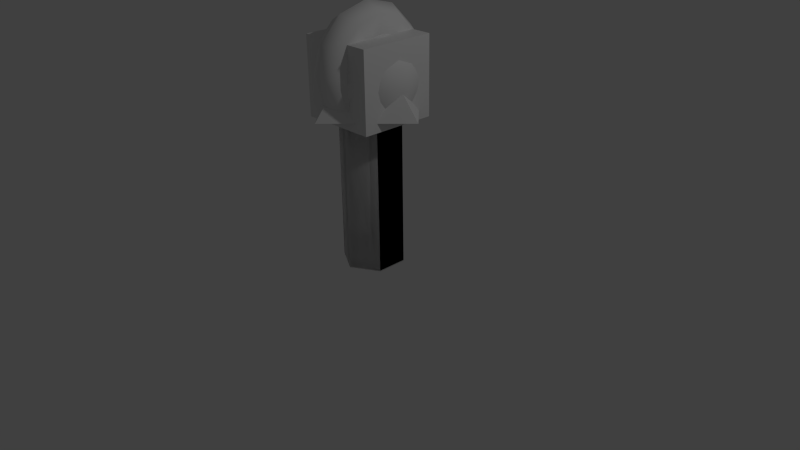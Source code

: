 # Source: receptors.blend  (saved by Blender 2.69.0; exported with 4.5.12 LTS)
import bpy
from mathutils import Matrix  # noqa: F401  (used for matrix-valued properties, if any)

bpy.ops.wm.read_factory_settings(use_empty=True)
scene = bpy.context.scene
scene.name = 'Scene'

# ---- collections
col_collection_1 = bpy.data.collections.new('Collection 1'); scene.collection.children.link(col_collection_1)

# ---- world
world_world = bpy.data.worlds.new('World'); scene.world = world_world
world_world.color = (0.05088, 0.05088, 0.05088)
world_world.use_sun_shadow = False
world_world.sun_shadow_jitter_overblur = 0.0
world_world.cycles.sampling_method = 'MANUAL'
world_world.cycles.sample_map_resolution = 256

# ---- cameras
cam_camera = bpy.data.cameras.new('Camera')
cam_camera.clip_end = 100.0
cam_camera.lens = 35.0
cam_camera.sensor_width = 32.0
cam_camera.sensor_height = 18.0
cam_camera.ortho_scale = 7.314
cam_camera.dof.focus_distance = 0.0
cam_camera.dof.aperture_fstop = 128.0

# ---- lights
light_lamp = bpy.data.lights.new('Lamp', 'POINT')
light_lamp.transmission_factor = 0.0
light_lamp.cutoff_distance = 30.0
light_lamp.energy = 100.0
light_lamp.shadow_buffer_clip_start = 1.001
light_lamp.shadow_soft_size = 0.1
light_lamp.shadow_maximum_resolution = 0.006
light_lamp.use_absolute_resolution = True
light_lamp.cycles.use_multiple_importance_sampling = False

# ---- meshes
me_cylinder_003 = bpy.data.meshes.new('Cylinder.003')
me_cylinder_003.from_pydata([(-4.15e-07, 1.274e-08, 0.7459), (0.2231, 1.274e-08, 0.8747), (0.2231, 1.274e-08, 1.132), (-4.457e-07, 1.274e-08, 1.261), (-0.2231, 1.274e-08, 1.132), (-0.2231, 1.274e-08, 0.8747), (-4.15e-07, 0.3864, 0.8494), (0.2231, 0.322, 0.961), (0.2231, 0.1932, 1.184), (-4.61e-07, 0.1288, 1.296), (-0.2231, 0.1932, 1.184), (-0.2231, 0.322, 0.961), (-4.457e-07, 0.6692, 1.132), (0.2231, 0.5577, 1.197), (0.2231, 0.3346, 1.325), (-4.61e-07, 0.2231, 1.39), (-0.2231, 0.3346, 1.325), (-0.2231, 0.5577, 1.197), (-4.747e-07, 0.7727, 1.519), (0.2231, 0.644, 1.519), (0.2231, 0.3864, 1.519), (-4.747e-07, 0.2576, 1.519), (-0.2231, 0.3864, 1.519), (-0.2231, 0.644, 1.519), (-5.071e-07, 0.6692, 1.905), (0.2231, 0.5577, 1.841), (0.2231, 0.3346, 1.712), (-4.841e-07, 0.2231, 1.647), (-0.2231, 0.3346, 1.712), (-0.2231, 0.5577, 1.841), (-5.378e-07, 0.3864, 2.188), (0.2231, 0.322, 2.076), (0.2231, 0.1932, 1.853), (-4.917e-07, 0.1288, 1.742), (-0.2231, 0.1932, 1.853), (-0.2231, 0.322, 2.076), (-5.378e-07, 8.03e-08, 2.291), (0.2231, 6.904e-08, 2.163), (0.2231, 4.652e-08, 1.905), (-4.917e-07, 3.526e-08, 1.776), (-0.2231, 4.652e-08, 1.905), (-0.2231, 6.904e-08, 2.163), (-5.378e-07, -0.3864, 2.188), (0.2231, -0.322, 2.076), (0.2231, -0.1932, 1.853), (-4.917e-07, -0.1288, 1.742), (-0.2231, -0.1932, 1.853), (-0.2231, -0.322, 2.076), (-5.071e-07, -0.6692, 1.905), (0.2231, -0.5577, 1.841), (0.2231, -0.3346, 1.712), (-4.841e-07, -0.2231, 1.647), (-0.2231, -0.3346, 1.712), (-0.2231, -0.5577, 1.841), (-4.747e-07, -0.7727, 1.519), (0.2231, -0.644, 1.519), (0.2231, -0.3864, 1.519), (-4.747e-07, -0.2576, 1.519), (-0.2231, -0.3864, 1.519), (-0.2231, -0.644, 1.519), (-4.457e-07, -0.6692, 1.132), (0.2231, -0.5577, 1.197), (0.2231, -0.3346, 1.325), (-4.61e-07, -0.2231, 1.39), (-0.2231, -0.3346, 1.325), (-0.2231, -0.5577, 1.197), (-4.15e-07, -0.3864, 0.8494), (0.2231, -0.322, 0.961), (0.2231, -0.1932, 1.184), (-4.61e-07, -0.1288, 1.296), (-0.2231, -0.1932, 1.184), (-0.2231, -0.322, 0.961), (0.0, 0.4, -1.0), (0.0, 0.4, 1.0), (0.3464, 0.2, -1.0), (0.3464, 0.2, 1.0), (0.3464, -0.2, -1.0), (0.3464, -0.2, 1.0), (-3.497e-08, -0.4, -1.0), (-3.497e-08, -0.4, 1.0), (-0.3464, -0.2, -1.0), (-0.3464, -0.2, 1.0), (-0.3464, 0.2, -1.0), (-0.3464, 0.2, 1.0)], [], [(0, 6, 7, 1), (1, 7, 8, 2), (2, 8, 9, 3), (3, 9, 10, 4), (4, 10, 11, 5), (0, 5, 11, 6), (6, 12, 13, 7), (7, 13, 14, 8), (8, 14, 15, 9), (9, 15, 16, 10), (10, 16, 17, 11), (11, 17, 12, 6), (12, 18, 19, 13), (13, 19, 20, 14), (14, 20, 21, 15), (15, 21, 22, 16), (16, 22, 23, 17), (17, 23, 18, 12), (18, 24, 25, 19), (19, 25, 26, 20), (20, 26, 27, 21), (21, 27, 28, 22), (22, 28, 29, 23), (23, 29, 24, 18), (24, 30, 31, 25), (25, 31, 32, 26), (26, 32, 33, 27), (27, 33, 34, 28), (28, 34, 35, 29), (29, 35, 30, 24), (30, 36, 37, 31), (31, 37, 38, 32), (32, 38, 39, 33), (33, 39, 40, 34), (34, 40, 41, 35), (35, 41, 36, 30), (36, 42, 43, 37), (37, 43, 44, 38), (38, 44, 45, 39), (39, 45, 46, 40), (40, 46, 47, 41), (41, 47, 42, 36), (42, 48, 49, 43), (43, 49, 50, 44), (44, 50, 51, 45), (45, 51, 52, 46), (46, 52, 53, 47), (47, 53, 48, 42), (48, 54, 55, 49), (49, 55, 56, 50), (50, 56, 57, 51), (51, 57, 58, 52), (52, 58, 59, 53), (53, 59, 54, 48), (54, 60, 61, 55), (55, 61, 62, 56), (56, 62, 63, 57), (57, 63, 64, 58), (58, 64, 65, 59), (59, 65, 60, 54), (60, 66, 67, 61), (61, 67, 68, 62), (62, 68, 69, 63), (63, 69, 70, 64), (64, 70, 71, 65), (65, 71, 66, 60), (66, 0, 1, 67), (67, 1, 2, 68), (68, 2, 3, 69), (69, 3, 4, 70), (70, 4, 5, 71), (71, 5, 0, 66), (72, 73, 75, 74), (74, 75, 77, 76), (76, 77, 79, 78), (78, 79, 81, 80), (75, 73, 83, 81, 79, 77), (82, 83, 73, 72), (80, 81, 83, 82), (72, 74, 76, 78, 80, 82)])
me_cylinder_003.polygons.foreach_set('use_smooth', [True] * 80)
me_cylinder_003.use_remesh_preserve_volume = False
me_cylinder_003.use_remesh_preserve_attributes = False
me_cylinder_003.use_mirror_vertex_groups = False
me_cylinder_003.update()
me_cylinder_002 = bpy.data.meshes.new('Cylinder.002')
me_cylinder_002.from_pydata([(0.0, 0.4, -1.0), (0.0, 0.4, 1.0), (0.3464, 0.2, -1.0), (0.3464, 0.2, 1.0), (0.3464, -0.2, -1.0), (0.3464, -0.2, 1.0), (-3.497e-08, -0.4, -1.0), (-3.497e-08, -0.4, 1.0), (-0.3464, -0.2, -1.0), (-0.3464, -0.2, 1.0), (-0.3464, 0.2, -1.0), (-0.3464, 0.2, 1.0), (-2.073e-09, 0.8261, 0.8948), (-2.073e-09, -1.486e-09, 1.86), (0.8261, -3.76e-08, 0.8948), (-7.43e-08, -0.8261, 0.8948), (-0.8261, 8.365e-09, 0.8948)], [], [(0, 1, 3, 2), (2, 3, 5, 4), (4, 5, 7, 6), (6, 7, 9, 8), (3, 1, 11, 9, 7, 5), (10, 11, 1, 0), (8, 9, 11, 10), (0, 2, 4, 6, 8, 10), (15, 13, 16), (12, 13, 14), (16, 13, 12), (14, 13, 15), (12, 14, 15, 16)])
me_cylinder_002.polygons.foreach_set('use_smooth', [1, 1, 1, 0, 0, 0, 0, 0, 0, 0, 0, 0, 0])
me_cylinder_002.use_remesh_preserve_volume = False
me_cylinder_002.use_remesh_preserve_attributes = False
me_cylinder_002.use_mirror_vertex_groups = False
me_cylinder_002.update()
me_cylinder_001 = bpy.data.meshes.new('Cylinder.001')
me_cylinder_001.from_pydata([(0.0, 0.4, -1.0), (0.0, 0.4, 1.0), (0.3464, 0.2, -1.0), (0.3464, 0.2, 1.0), (0.3464, -0.2, -1.0), (0.3464, -0.2, 1.0), (-3.497e-08, -0.4, -1.0), (-3.497e-08, -0.4, 1.0), (-0.3464, -0.2, -1.0), (-0.3464, -0.2, 1.0), (-0.3464, 0.2, -1.0), (-0.3464, 0.2, 1.0), (-0.2242, 0.01493, 1.91), (-0.4168, 0.01493, 1.781), (-0.5456, 0.01493, 1.589), (-0.5908, 0.01493, 1.361), (-0.5456, 0.01493, 1.134), (-0.4168, 0.01493, 0.9414), (-0.2242, 0.01493, 0.8126), (0.003113, 0.01493, 0.7674), (-0.1937, 0.1286, 1.91), (-0.3606, 0.2249, 1.781), (-0.4721, 0.2893, 1.589), (-0.5112, 0.3119, 1.361), (-0.4721, 0.2893, 1.134), (-0.3606, 0.2249, 0.9414), (-0.1937, 0.1286, 0.8126), (-0.1105, 0.2117, 1.91), (-0.2069, 0.3786, 1.781), (-0.2712, 0.4901, 1.589), (-0.2938, 0.5292, 1.361), (-0.2712, 0.4901, 1.134), (-0.2069, 0.3786, 0.9414), (-0.1105, 0.2117, 0.8126), (0.003113, 0.2422, 1.91), (0.003113, 0.4349, 1.781), (0.003113, 0.5636, 1.589), (0.003113, 0.6088, 1.361), (0.003113, 0.5636, 1.134), (0.003113, 0.4349, 0.9414), (0.003113, 0.2422, 0.8126), (0.003113, 0.01493, 1.955), (0.1167, 0.2117, 1.91), (0.2131, 0.3786, 1.781), (0.2775, 0.4901, 1.589), (0.3001, 0.5292, 1.361), (0.2775, 0.4901, 1.134), (0.2131, 0.3786, 0.9414), (0.1167, 0.2117, 0.8126), (0.1999, 0.1286, 1.91), (0.3668, 0.2249, 1.781), (0.4783, 0.2893, 1.589), (0.5174, 0.3119, 1.361), (0.4783, 0.2893, 1.134), (0.3668, 0.2249, 0.9414), (0.1999, 0.1286, 0.8126), (0.2304, 0.01493, 1.91), (0.4231, 0.01493, 1.781), (0.5518, 0.01493, 1.589), (0.597, 0.01493, 1.361), (0.5518, 0.01493, 1.134), (0.4231, 0.01493, 0.9414), (0.2304, 0.01493, 0.8126), (0.1999, -0.09871, 1.91), (0.3668, -0.195, 1.781), (0.4783, -0.2594, 1.589), (0.5174, -0.282, 1.361), (0.4783, -0.2594, 1.134), (0.3668, -0.195, 0.9414), (0.1999, -0.09871, 0.8126), (0.1167, -0.1819, 1.91), (0.2131, -0.3488, 1.781), (0.2775, -0.4602, 1.589), (0.3001, -0.4994, 1.361), (0.2775, -0.4602, 1.134), (0.2131, -0.3488, 0.9414), (0.1167, -0.1819, 0.8126), (0.003113, -0.2123, 1.91), (0.003113, -0.405, 1.781), (0.003113, -0.5338, 1.589), (0.003113, -0.579, 1.361), (0.003113, -0.5338, 1.134), (0.003113, -0.405, 0.9414), (0.003113, -0.2123, 0.8126), (-0.1105, -0.1819, 1.91), (-0.2069, -0.3488, 1.781), (-0.2712, -0.4602, 1.589), (-0.2938, -0.4994, 1.361), (-0.2712, -0.4602, 1.134), (-0.2069, -0.3488, 0.9414), (-0.1105, -0.1819, 0.8126), (-0.1937, -0.09871, 1.91), (-0.3606, -0.195, 1.781), (-0.4721, -0.2594, 1.589), (-0.5112, -0.282, 1.361), (-0.4721, -0.2594, 1.134), (-0.3606, -0.195, 0.9414), (-0.1937, -0.09871, 0.8126)], [], [(0, 1, 3, 2), (2, 3, 5, 4), (4, 5, 7, 6), (6, 7, 9, 8), (3, 1, 11, 9, 7, 5), (10, 11, 1, 0), (8, 9, 11, 10), (0, 2, 4, 6, 8, 10), (18, 17, 25, 26), (17, 16, 24, 25), (16, 15, 23, 24), (15, 14, 22, 23), (14, 13, 21, 22), (13, 12, 20, 21), (26, 25, 32, 33), (25, 24, 31, 32), (24, 23, 30, 31), (23, 22, 29, 30), (22, 21, 28, 29), (21, 20, 27, 28), (33, 32, 39, 40), (32, 31, 38, 39), (31, 30, 37, 38), (30, 29, 36, 37), (29, 28, 35, 36), (28, 27, 34, 35), (40, 39, 47, 48), (39, 38, 46, 47), (38, 37, 45, 46), (37, 36, 44, 45), (36, 35, 43, 44), (35, 34, 42, 43), (48, 47, 54, 55), (47, 46, 53, 54), (46, 45, 52, 53), (45, 44, 51, 52), (44, 43, 50, 51), (43, 42, 49, 50), (55, 54, 61, 62), (54, 53, 60, 61), (53, 52, 59, 60), (52, 51, 58, 59), (51, 50, 57, 58), (50, 49, 56, 57), (62, 61, 68, 69), (61, 60, 67, 68), (60, 59, 66, 67), (59, 58, 65, 66), (58, 57, 64, 65), (57, 56, 63, 64), (69, 68, 75, 76), (68, 67, 74, 75), (67, 66, 73, 74), (66, 65, 72, 73), (65, 64, 71, 72), (64, 63, 70, 71), (76, 75, 82, 83), (75, 74, 81, 82), (74, 73, 80, 81), (73, 72, 79, 80), (72, 71, 78, 79), (71, 70, 77, 78), (83, 82, 89, 90), (82, 81, 88, 89), (81, 80, 87, 88), (80, 79, 86, 87), (79, 78, 85, 86), (78, 77, 84, 85), (90, 89, 96, 97), (89, 88, 95, 96), (88, 87, 94, 95), (87, 86, 93, 94), (86, 85, 92, 93), (85, 84, 91, 92), (19, 18, 26), (12, 41, 20), (19, 26, 33), (20, 41, 27), (19, 33, 40), (27, 41, 34), (19, 40, 48), (34, 41, 42), (19, 48, 55), (42, 41, 49), (19, 55, 62), (49, 41, 56), (19, 62, 69), (56, 41, 63), (19, 69, 76), (63, 41, 70), (19, 76, 83), (70, 41, 77), (19, 83, 90), (77, 41, 84), (19, 90, 97), (84, 41, 91), (19, 97, 18), (97, 96, 17, 18), (96, 95, 16, 17), (95, 94, 15, 16), (94, 93, 14, 15), (93, 92, 13, 14), (92, 91, 12, 13), (91, 41, 12)])
me_cylinder_001.polygons.foreach_set('use_smooth', [True] * 104)
me_cylinder_001.use_remesh_preserve_volume = False
me_cylinder_001.use_remesh_preserve_attributes = False
me_cylinder_001.use_mirror_vertex_groups = False
me_cylinder_001.update()
me_cylinder = bpy.data.meshes.new('Cylinder')
me_cylinder.from_pydata([(0.0, 0.4, -1.0), (0.0, 0.4, 1.0), (0.3464, 0.2, -1.0), (0.3464, 0.2, 1.0), (0.3464, -0.2, -1.0), (0.3464, -0.2, 1.0), (-3.497e-08, -0.4, -1.0), (-3.497e-08, -0.4, 1.0), (-0.3464, -0.2, -1.0), (-0.3464, -0.2, 1.0), (-0.3464, 0.2, -1.0), (-0.3464, 0.2, 1.0), (-0.4976, -0.4976, 0.8731), (-0.4976, 0.4976, 0.8731), (0.4976, 0.4976, 0.8731), (0.4976, -0.4976, 0.8731), (-0.4976, -0.4976, 1.868), (-0.4976, 0.4976, 1.868), (0.4976, 0.4976, 1.868), (0.4976, -0.4976, 1.868)], [], [(0, 1, 3, 2), (2, 3, 5, 4), (4, 5, 7, 6), (6, 7, 9, 8), (3, 1, 11, 9, 7, 5), (10, 11, 1, 0), (8, 9, 11, 10), (0, 2, 4, 6, 8, 10), (16, 17, 13, 12), (17, 18, 14, 13), (18, 19, 15, 14), (19, 16, 12, 15), (12, 13, 14, 15), (19, 18, 17, 16)])
me_cylinder.polygons.foreach_set('use_smooth', [1, 0, 0, 0, 0, 1, 0, 0, 0, 0, 0, 0, 0, 0])
me_cylinder.use_remesh_preserve_volume = False
me_cylinder.use_remesh_preserve_attributes = False
me_cylinder.use_mirror_vertex_groups = False
me_cylinder.update()

# ---- objects
ob_cylinder_003 = bpy.data.objects.new('Cylinder.003', me_cylinder_003)
ob_cylinder_002 = bpy.data.objects.new('Cylinder.002', me_cylinder_002)
ob_cylinder_001 = bpy.data.objects.new('Cylinder.001', me_cylinder_001)
ob_cylinder = bpy.data.objects.new('Cylinder', me_cylinder)
ob_lamp = bpy.data.objects.new('Lamp', light_lamp)
ob_camera = bpy.data.objects.new('Camera', cam_camera)

# ---- transforms, parenting, visibility, modifiers, constraints
ob_cylinder_003.location = (0.0, 0.0, 0.9616)
ob_cylinder_003.lineart.crease_threshold = 0.0
ob_cylinder_002.location = (0.0, 0.0, 1.085)
ob_cylinder_002.lineart.crease_threshold = 0.0
ob_cylinder_001.location = (0.0, 0.0, 0.9734)
ob_cylinder_001.lineart.crease_threshold = 0.0
ob_cylinder.location = (0.0, 0.0, 0.9917)
ob_cylinder.lineart.crease_threshold = 0.0
ob_lamp.location = (4.076, 1.005, 5.904)
ob_lamp.rotation_euler = (0.6503, 0.05522, 1.866)
ob_lamp.lock_rotations_4d = False
ob_lamp.empty_display_type = 'ARROWS'
ob_lamp.color = (0.0, 0.0, 0.0, 0.0)
ob_lamp.lineart.crease_threshold = 0.0
ob_camera.location = (7.481, -6.508, 5.344)
ob_camera.rotation_euler = (1.109, 0.01082, 0.8149)
ob_camera.lock_rotations_4d = False
ob_camera.empty_display_type = 'ARROWS'
ob_camera.color = (0.0, 0.0, 0.0, 0.0)
ob_camera.display_type = 'WIRE'
ob_camera.lineart.crease_threshold = 0.0

# ---- collection membership
col_collection_1.objects.link(ob_cylinder_003)
col_collection_1.objects.link(ob_cylinder_002)
col_collection_1.objects.link(ob_cylinder_001)
col_collection_1.objects.link(ob_cylinder)
col_collection_1.objects.link(ob_lamp)
col_collection_1.objects.link(ob_camera)

# ---- scene / render settings (as saved in the file)
scene.camera = ob_camera
scene.frame_start = 1; scene.frame_end = 250; scene.frame_set(1)
scene.render.engine = 'BLENDER_EEVEE_NEXT'
scene.render.image_settings.compression = 90
scene.render.resolution_percentage = 50
scene.render.dither_intensity = 0.0
scene.cycles.use_denoising = False
scene.cycles.samples = 10
scene.cycles.sampling_pattern = 'TABULATED_SOBOL'
scene.cycles.light_sampling_threshold = 0.0
scene.cycles.use_adaptive_sampling = False
scene.cycles.use_light_tree = False
scene.cycles.blur_glossy = 0.0
scene.cycles.volume_bounces = 1
scene.cycles.pixel_filter_type = 'GAUSSIAN'
scene.cycles.sample_clamp_indirect = 0.0
scene.view_settings.view_transform = 'Standard'
bpy.context.view_layer.update()
